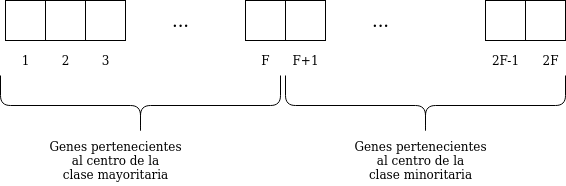

The diagram above was exported from draw.io. Its source (the exported page's mxGraphModel, read from the mxfile embedded in the PNG):
<mxGraphModel dx="801" dy="464" grid="1" gridSize="10" guides="1" tooltips="1" connect="1" arrows="1" fold="1" page="1" pageScale="1" pageWidth="827" pageHeight="1169" math="0" shadow="0">
  <root>
    <mxCell id="0" />
    <mxCell id="1" parent="0" />
    <mxCell id="VwOdzNJhB9nkIEoQ1eZF-36" value="&lt;font style=&quot;font-size: 18px&quot;&gt;...&lt;/font&gt;" style="text;html=1;align=center;verticalAlign=middle;resizable=0;points=[];autosize=1;" vertex="1" parent="1">
      <mxGeometry x="280" y="210" width="30" height="20" as="geometry" />
    </mxCell>
    <mxCell id="VwOdzNJhB9nkIEoQ1eZF-37" value="&lt;font style=&quot;font-size: 18px&quot;&gt;...&lt;/font&gt;" style="text;html=1;align=center;verticalAlign=middle;resizable=0;points=[];autosize=1;" vertex="1" parent="1">
      <mxGeometry x="480" y="210" width="30" height="20" as="geometry" />
    </mxCell>
    <mxCell id="VwOdzNJhB9nkIEoQ1eZF-1" value="" style="shape=table;html=1;whiteSpace=wrap;startSize=0;container=1;collapsible=0;childLayout=tableLayout;rowLines=1;" vertex="1" parent="1">
      <mxGeometry x="120" y="200" width="120" height="40" as="geometry" />
    </mxCell>
    <mxCell id="VwOdzNJhB9nkIEoQ1eZF-2" value="" style="shape=partialRectangle;html=1;whiteSpace=wrap;collapsible=0;dropTarget=0;pointerEvents=0;fillColor=none;top=0;left=0;bottom=0;right=0;points=[[0,0.5],[1,0.5]];portConstraint=eastwest;" vertex="1" parent="VwOdzNJhB9nkIEoQ1eZF-1">
      <mxGeometry width="120" height="40" as="geometry" />
    </mxCell>
    <mxCell id="VwOdzNJhB9nkIEoQ1eZF-3" value="" style="shape=partialRectangle;html=1;whiteSpace=wrap;connectable=0;fillColor=none;top=0;left=0;bottom=0;right=0;overflow=hidden;" vertex="1" parent="VwOdzNJhB9nkIEoQ1eZF-2">
      <mxGeometry width="40" height="40" as="geometry" />
    </mxCell>
    <mxCell id="VwOdzNJhB9nkIEoQ1eZF-4" value="" style="shape=partialRectangle;html=1;whiteSpace=wrap;connectable=0;fillColor=none;top=0;left=0;bottom=0;right=0;overflow=hidden;" vertex="1" parent="VwOdzNJhB9nkIEoQ1eZF-2">
      <mxGeometry x="40" width="40" height="40" as="geometry" />
    </mxCell>
    <mxCell id="VwOdzNJhB9nkIEoQ1eZF-5" value="" style="shape=partialRectangle;html=1;whiteSpace=wrap;connectable=0;fillColor=none;top=0;left=0;bottom=0;right=0;overflow=hidden;" vertex="1" parent="VwOdzNJhB9nkIEoQ1eZF-2">
      <mxGeometry x="80" width="40" height="40" as="geometry" />
    </mxCell>
    <mxCell id="VwOdzNJhB9nkIEoQ1eZF-27" value="" style="shape=table;html=1;whiteSpace=wrap;startSize=0;container=1;collapsible=0;childLayout=tableLayout;rowLines=1;" vertex="1" parent="1">
      <mxGeometry x="360" y="200" width="80" height="40" as="geometry" />
    </mxCell>
    <mxCell id="VwOdzNJhB9nkIEoQ1eZF-28" value="" style="shape=partialRectangle;html=1;whiteSpace=wrap;collapsible=0;dropTarget=0;pointerEvents=0;fillColor=none;top=0;left=0;bottom=0;right=0;points=[[0,0.5],[1,0.5]];portConstraint=eastwest;" vertex="1" parent="VwOdzNJhB9nkIEoQ1eZF-27">
      <mxGeometry width="80" height="40" as="geometry" />
    </mxCell>
    <mxCell id="VwOdzNJhB9nkIEoQ1eZF-29" value="" style="shape=partialRectangle;html=1;whiteSpace=wrap;connectable=0;fillColor=none;top=0;left=0;bottom=0;right=0;overflow=hidden;" vertex="1" parent="VwOdzNJhB9nkIEoQ1eZF-28">
      <mxGeometry width="40" height="40" as="geometry" />
    </mxCell>
    <mxCell id="VwOdzNJhB9nkIEoQ1eZF-30" value="" style="shape=partialRectangle;html=1;whiteSpace=wrap;connectable=0;fillColor=none;top=0;left=0;bottom=0;right=0;overflow=hidden;" vertex="1" parent="VwOdzNJhB9nkIEoQ1eZF-28">
      <mxGeometry x="40" width="40" height="40" as="geometry" />
    </mxCell>
    <mxCell id="VwOdzNJhB9nkIEoQ1eZF-39" value="1" style="text;html=1;align=center;verticalAlign=middle;resizable=0;points=[];autosize=1;" vertex="1" parent="1">
      <mxGeometry x="130" y="250" width="20" height="20" as="geometry" />
    </mxCell>
    <mxCell id="VwOdzNJhB9nkIEoQ1eZF-40" value="F" style="text;html=1;align=center;verticalAlign=middle;resizable=0;points=[];autosize=1;" vertex="1" parent="1">
      <mxGeometry x="370" y="250" width="20" height="20" as="geometry" />
    </mxCell>
    <mxCell id="VwOdzNJhB9nkIEoQ1eZF-41" value="2" style="text;html=1;align=center;verticalAlign=middle;resizable=0;points=[];autosize=1;" vertex="1" parent="1">
      <mxGeometry x="170" y="250" width="20" height="20" as="geometry" />
    </mxCell>
    <mxCell id="VwOdzNJhB9nkIEoQ1eZF-42" value="3" style="text;html=1;align=center;verticalAlign=middle;resizable=0;points=[];autosize=1;" vertex="1" parent="1">
      <mxGeometry x="210" y="250" width="20" height="20" as="geometry" />
    </mxCell>
    <mxCell id="VwOdzNJhB9nkIEoQ1eZF-43" value="F+1" style="text;html=1;align=center;verticalAlign=middle;resizable=0;points=[];autosize=1;" vertex="1" parent="1">
      <mxGeometry x="400" y="250" width="40" height="20" as="geometry" />
    </mxCell>
    <mxCell id="VwOdzNJhB9nkIEoQ1eZF-44" value="2F-1" style="text;html=1;align=center;verticalAlign=middle;resizable=0;points=[];autosize=1;" vertex="1" parent="1">
      <mxGeometry x="600" y="250" width="40" height="20" as="geometry" />
    </mxCell>
    <mxCell id="VwOdzNJhB9nkIEoQ1eZF-45" value="2F" style="text;html=1;align=center;verticalAlign=middle;resizable=0;points=[];autosize=1;" vertex="1" parent="1">
      <mxGeometry x="650" y="250" width="30" height="20" as="geometry" />
    </mxCell>
    <mxCell id="VwOdzNJhB9nkIEoQ1eZF-46" value="" style="shape=curlyBracket;whiteSpace=wrap;html=1;rounded=1;rotation=-90;" vertex="1" parent="1">
      <mxGeometry x="225" y="165" width="60" height="280" as="geometry" />
    </mxCell>
    <mxCell id="VwOdzNJhB9nkIEoQ1eZF-47" value="" style="shape=curlyBracket;whiteSpace=wrap;html=1;rounded=1;rotation=-90;" vertex="1" parent="1">
      <mxGeometry x="510" y="165" width="60" height="280" as="geometry" />
    </mxCell>
    <mxCell id="VwOdzNJhB9nkIEoQ1eZF-32" value="" style="shape=table;html=1;whiteSpace=wrap;startSize=0;container=1;collapsible=0;childLayout=tableLayout;rowLines=1;" vertex="1" parent="1">
      <mxGeometry x="600" y="200" width="80" height="40" as="geometry" />
    </mxCell>
    <mxCell id="VwOdzNJhB9nkIEoQ1eZF-33" value="" style="shape=partialRectangle;html=1;whiteSpace=wrap;collapsible=0;dropTarget=0;pointerEvents=0;fillColor=none;top=0;left=0;bottom=0;right=0;points=[[0,0.5],[1,0.5]];portConstraint=eastwest;" vertex="1" parent="VwOdzNJhB9nkIEoQ1eZF-32">
      <mxGeometry width="80" height="40" as="geometry" />
    </mxCell>
    <mxCell id="VwOdzNJhB9nkIEoQ1eZF-34" value="" style="shape=partialRectangle;html=1;whiteSpace=wrap;connectable=0;fillColor=none;top=0;left=0;bottom=0;right=0;overflow=hidden;" vertex="1" parent="VwOdzNJhB9nkIEoQ1eZF-33">
      <mxGeometry width="40" height="40" as="geometry" />
    </mxCell>
    <mxCell id="VwOdzNJhB9nkIEoQ1eZF-35" value="" style="shape=partialRectangle;html=1;whiteSpace=wrap;connectable=0;fillColor=none;top=0;left=0;bottom=0;right=0;overflow=hidden;" vertex="1" parent="VwOdzNJhB9nkIEoQ1eZF-33">
      <mxGeometry x="40" width="40" height="40" as="geometry" />
    </mxCell>
    <mxCell id="VwOdzNJhB9nkIEoQ1eZF-48" value="&lt;div&gt;Genes pertenecientes&lt;/div&gt;&lt;div&gt;al centro de la&lt;/div&gt;&lt;div&gt;clase mayoritaria&lt;/div&gt;" style="text;html=1;align=center;verticalAlign=middle;resizable=0;points=[];autosize=1;" vertex="1" parent="1">
      <mxGeometry x="155" y="335" width="150" height="50" as="geometry" />
    </mxCell>
    <mxCell id="VwOdzNJhB9nkIEoQ1eZF-49" value="&lt;div&gt;Genes pertenecientes&lt;/div&gt;&lt;div&gt;al centro de la&lt;/div&gt;&lt;div&gt;clase minoritaria&lt;/div&gt;" style="text;html=1;align=center;verticalAlign=middle;resizable=0;points=[];autosize=1;" vertex="1" parent="1">
      <mxGeometry x="460" y="335" width="150" height="50" as="geometry" />
    </mxCell>
  </root>
</mxGraphModel>